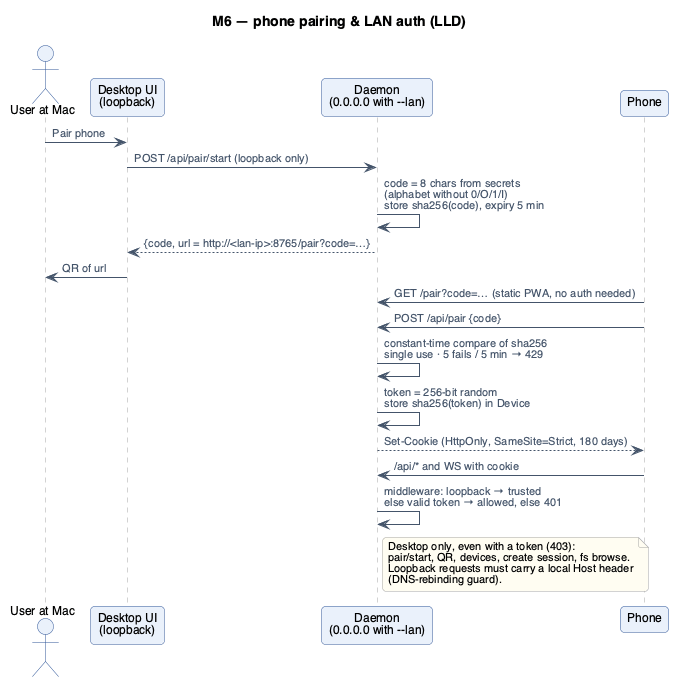

The diagram above was rendered by PlantUML. Its source (embedded in the PNG):
@startuml lld-pairing
!include _style.iuml
title M6 — phone pairing & LAN auth (LLD)

actor "User at Mac" as U
participant "Desktop UI\n(loopback)" as D
participant "Daemon\n(0.0.0.0 with ~-~-lan)" as S
participant "Phone" as Ph

U -> D : Pair phone
D -> S : POST /api/pair/start (loopback only)
S -> S : code = 8 chars from secrets\n(alphabet without 0/O/1/I)\nstore sha256(code), expiry 5 min
S --> D : {code, url = http://<lan-ip>:8765/pair?code=…}
D -> U : QR of url
Ph -> S : GET /pair?code=… (static PWA, no auth needed)
Ph -> S : POST /api/pair {code}
S -> S : constant-time compare of sha256\nsingle use · 5 fails / 5 min → 429
S -> S : token = 256-bit random\nstore sha256(token) in Device
S --> Ph : Set-Cookie (HttpOnly, SameSite=Strict, 180 days)
Ph -> S : /api/* and WS with cookie
S -> S : middleware: loopback → trusted\nelse valid token → allowed, else 401
note right of S
  Desktop only, even with a token (403):
  pair/start, QR, devices, create session, fs browse.
  Loopback requests must carry a local Host header
  (DNS-rebinding guard).
end note
@enduml